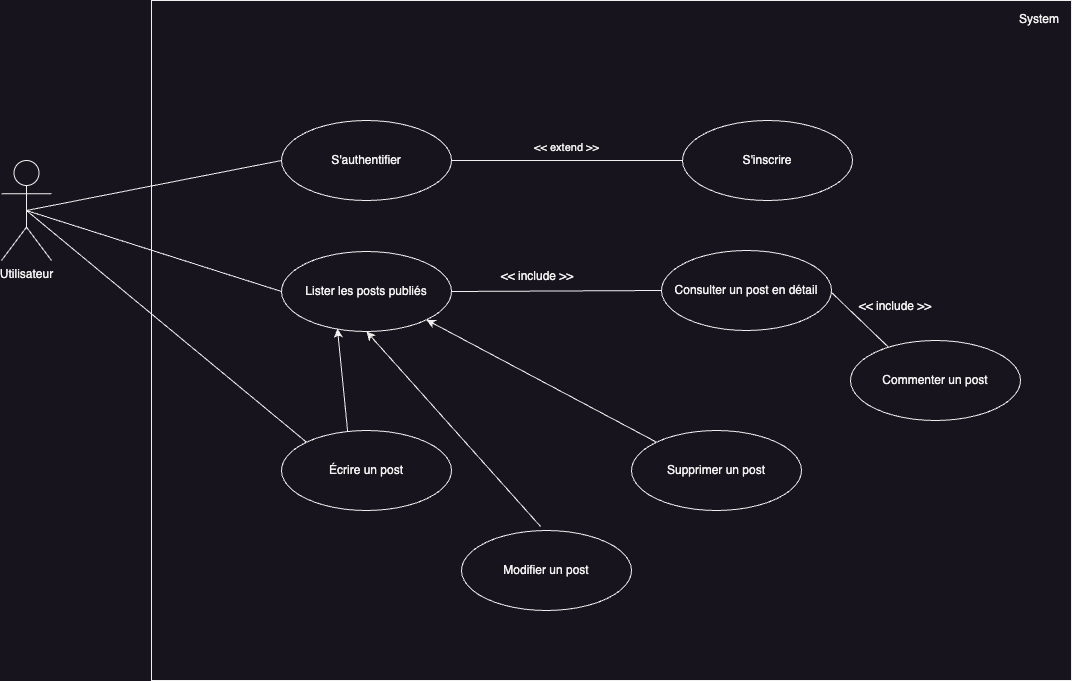

The diagram above was exported from draw.io. Its source (the exported page's mxGraphModel, read from the mxfile embedded in the PNG):
<mxGraphModel dx="1461" dy="973" grid="1" gridSize="10" guides="1" tooltips="1" connect="1" arrows="1" fold="1" page="1" pageScale="1" pageWidth="2339" pageHeight="3300" math="0" shadow="0">
  <root>
    <mxCell id="0" />
    <mxCell id="1" parent="0" />
    <mxCell id="eWDNvbtuMHSI0OsPkBJy-3" value="" style="rounded=0;whiteSpace=wrap;html=1;" parent="1" vertex="1">
      <mxGeometry x="1020" y="190" width="920" height="680" as="geometry" />
    </mxCell>
    <mxCell id="eWDNvbtuMHSI0OsPkBJy-5" value="Utilisateur&lt;br&gt;" style="shape=umlActor;verticalLabelPosition=bottom;verticalAlign=top;html=1;outlineConnect=0;" parent="1" vertex="1">
      <mxGeometry x="870" y="350" width="50" height="100" as="geometry" />
    </mxCell>
    <mxCell id="eWDNvbtuMHSI0OsPkBJy-8" value="System" style="text;html=1;strokeColor=none;fillColor=none;align=center;verticalAlign=middle;whiteSpace=wrap;rounded=0;" parent="1" vertex="1">
      <mxGeometry x="1878" y="194" width="60" height="30" as="geometry" />
    </mxCell>
    <mxCell id="eWDNvbtuMHSI0OsPkBJy-23" value="Lister les posts publiés" style="ellipse;whiteSpace=wrap;html=1;" parent="1" vertex="1">
      <mxGeometry x="1150" y="441" width="170" height="80" as="geometry" />
    </mxCell>
    <mxCell id="eWDNvbtuMHSI0OsPkBJy-24" value="" style="endArrow=none;html=1;rounded=0;entryX=1;entryY=0.5;entryDx=0;entryDy=0;exitX=0;exitY=0.5;exitDx=0;exitDy=0;" parent="1" source="eWDNvbtuMHSI0OsPkBJy-25" target="eWDNvbtuMHSI0OsPkBJy-23" edge="1">
      <mxGeometry width="50" height="50" relative="1" as="geometry">
        <mxPoint x="1240" y="761" as="sourcePoint" />
        <mxPoint x="1290" y="711" as="targetPoint" />
      </mxGeometry>
    </mxCell>
    <mxCell id="eWDNvbtuMHSI0OsPkBJy-25" value="Consulter un post en détail" style="ellipse;whiteSpace=wrap;html=1;" parent="1" vertex="1">
      <mxGeometry x="1530" y="440" width="170" height="80" as="geometry" />
    </mxCell>
    <mxCell id="eWDNvbtuMHSI0OsPkBJy-26" value="&amp;lt;&amp;lt; include &amp;gt;&amp;gt;" style="text;html=1;strokeColor=none;fillColor=none;align=center;verticalAlign=middle;whiteSpace=wrap;rounded=0;" parent="1" vertex="1">
      <mxGeometry x="1361" y="451" width="90" height="30" as="geometry" />
    </mxCell>
    <mxCell id="eWDNvbtuMHSI0OsPkBJy-27" value="" style="endArrow=none;html=1;rounded=0;exitX=0.5;exitY=0.5;exitDx=0;exitDy=0;exitPerimeter=0;entryX=0;entryY=0.5;entryDx=0;entryDy=0;" parent="1" source="eWDNvbtuMHSI0OsPkBJy-5" target="eWDNvbtuMHSI0OsPkBJy-23" edge="1">
      <mxGeometry width="50" height="50" relative="1" as="geometry">
        <mxPoint x="1360" y="700" as="sourcePoint" />
        <mxPoint x="1410" y="650" as="targetPoint" />
      </mxGeometry>
    </mxCell>
    <mxCell id="eWDNvbtuMHSI0OsPkBJy-29" value="Écrire un post" style="ellipse;whiteSpace=wrap;html=1;" parent="1" vertex="1">
      <mxGeometry x="1150" y="620" width="170" height="80" as="geometry" />
    </mxCell>
    <mxCell id="eWDNvbtuMHSI0OsPkBJy-31" value="Modifier un post" style="ellipse;whiteSpace=wrap;html=1;" parent="1" vertex="1">
      <mxGeometry x="1330" y="720" width="170" height="80" as="geometry" />
    </mxCell>
    <mxCell id="eWDNvbtuMHSI0OsPkBJy-36" value="" style="endArrow=classic;html=1;rounded=0;exitX=0.465;exitY=-0.05;exitDx=0;exitDy=0;exitPerimeter=0;entryX=0.5;entryY=1;entryDx=0;entryDy=0;" parent="1" source="eWDNvbtuMHSI0OsPkBJy-31" target="eWDNvbtuMHSI0OsPkBJy-23" edge="1">
      <mxGeometry width="50" height="50" relative="1" as="geometry">
        <mxPoint x="1230" y="600" as="sourcePoint" />
        <mxPoint x="1280" y="550" as="targetPoint" />
      </mxGeometry>
    </mxCell>
    <mxCell id="eWDNvbtuMHSI0OsPkBJy-37" value="Supprimer un post" style="ellipse;whiteSpace=wrap;html=1;" parent="1" vertex="1">
      <mxGeometry x="1500" y="620" width="170" height="80" as="geometry" />
    </mxCell>
    <mxCell id="eWDNvbtuMHSI0OsPkBJy-38" value="" style="endArrow=classic;html=1;rounded=0;exitX=0;exitY=0;exitDx=0;exitDy=0;entryX=1;entryY=1;entryDx=0;entryDy=0;" parent="1" source="eWDNvbtuMHSI0OsPkBJy-37" target="eWDNvbtuMHSI0OsPkBJy-23" edge="1">
      <mxGeometry width="50" height="50" relative="1" as="geometry">
        <mxPoint x="1230" y="600" as="sourcePoint" />
        <mxPoint x="1280" y="550" as="targetPoint" />
      </mxGeometry>
    </mxCell>
    <mxCell id="oth5q_XE_7d4GhYEvjcu-1" value="S'authentifier" style="ellipse;whiteSpace=wrap;html=1;" parent="1" vertex="1">
      <mxGeometry x="1150" y="310" width="170" height="80" as="geometry" />
    </mxCell>
    <mxCell id="oth5q_XE_7d4GhYEvjcu-2" value="" style="endArrow=none;html=1;rounded=0;exitX=0.5;exitY=0.5;exitDx=0;exitDy=0;exitPerimeter=0;entryX=0;entryY=0.5;entryDx=0;entryDy=0;" parent="1" source="eWDNvbtuMHSI0OsPkBJy-5" target="oth5q_XE_7d4GhYEvjcu-1" edge="1">
      <mxGeometry width="50" height="50" relative="1" as="geometry">
        <mxPoint x="906" y="391" as="sourcePoint" />
        <mxPoint x="1171" y="552" as="targetPoint" />
      </mxGeometry>
    </mxCell>
    <mxCell id="oth5q_XE_7d4GhYEvjcu-3" value="" style="endArrow=none;html=1;rounded=0;exitX=1;exitY=0.5;exitDx=0;exitDy=0;entryX=0;entryY=0.5;entryDx=0;entryDy=0;" parent="1" source="oth5q_XE_7d4GhYEvjcu-1" target="oth5q_XE_7d4GhYEvjcu-5" edge="1">
      <mxGeometry width="50" height="50" relative="1" as="geometry">
        <mxPoint x="1380" y="520" as="sourcePoint" />
        <mxPoint x="1550" y="350" as="targetPoint" />
      </mxGeometry>
    </mxCell>
    <mxCell id="oth5q_XE_7d4GhYEvjcu-4" value="&amp;lt;&amp;lt; extend &amp;gt;&amp;gt;" style="edgeLabel;html=1;align=center;verticalAlign=middle;resizable=0;points=[];" parent="oth5q_XE_7d4GhYEvjcu-3" vertex="1" connectable="0">
      <mxGeometry x="0.0087" y="-3" relative="1" as="geometry">
        <mxPoint x="-2" y="-17" as="offset" />
      </mxGeometry>
    </mxCell>
    <mxCell id="oth5q_XE_7d4GhYEvjcu-5" value="S'inscrire" style="ellipse;whiteSpace=wrap;html=1;" parent="1" vertex="1">
      <mxGeometry x="1551" y="310" width="170" height="80" as="geometry" />
    </mxCell>
    <mxCell id="oth5q_XE_7d4GhYEvjcu-6" value="" style="endArrow=none;html=1;rounded=0;exitX=0.5;exitY=0.5;exitDx=0;exitDy=0;exitPerimeter=0;entryX=0;entryY=0;entryDx=0;entryDy=0;" parent="1" source="eWDNvbtuMHSI0OsPkBJy-5" target="eWDNvbtuMHSI0OsPkBJy-29" edge="1">
      <mxGeometry width="50" height="50" relative="1" as="geometry">
        <mxPoint x="950" y="510" as="sourcePoint" />
        <mxPoint x="1205" y="591" as="targetPoint" />
      </mxGeometry>
    </mxCell>
    <mxCell id="oth5q_XE_7d4GhYEvjcu-8" value="" style="endArrow=none;html=1;rounded=0;entryX=1;entryY=0.5;entryDx=0;entryDy=0;exitX=0.232;exitY=0.101;exitDx=0;exitDy=0;exitPerimeter=0;" parent="1" source="oth5q_XE_7d4GhYEvjcu-10" edge="1">
      <mxGeometry width="50" height="50" relative="1" as="geometry">
        <mxPoint x="1910" y="481" as="sourcePoint" />
        <mxPoint x="1700" y="482" as="targetPoint" />
      </mxGeometry>
    </mxCell>
    <mxCell id="oth5q_XE_7d4GhYEvjcu-9" value="&amp;lt;&amp;lt; include &amp;gt;&amp;gt;" style="text;html=1;strokeColor=none;fillColor=none;align=center;verticalAlign=middle;whiteSpace=wrap;rounded=0;" parent="1" vertex="1">
      <mxGeometry x="1719" y="481" width="90" height="30" as="geometry" />
    </mxCell>
    <mxCell id="oth5q_XE_7d4GhYEvjcu-10" value="Commenter un post" style="ellipse;whiteSpace=wrap;html=1;" parent="1" vertex="1">
      <mxGeometry x="1719" y="530" width="170" height="80" as="geometry" />
    </mxCell>
    <mxCell id="cjmDqmMxwp8gVXcZmk7_-1" value="" style="endArrow=classic;html=1;rounded=0;exitX=0.389;exitY=0.011;exitDx=0;exitDy=0;exitPerimeter=0;entryX=0.329;entryY=0.963;entryDx=0;entryDy=0;entryPerimeter=0;" edge="1" parent="1" source="eWDNvbtuMHSI0OsPkBJy-29" target="eWDNvbtuMHSI0OsPkBJy-23">
      <mxGeometry width="50" height="50" relative="1" as="geometry">
        <mxPoint x="1392" y="726" as="sourcePoint" />
        <mxPoint x="1218" y="531" as="targetPoint" />
      </mxGeometry>
    </mxCell>
  </root>
</mxGraphModel>